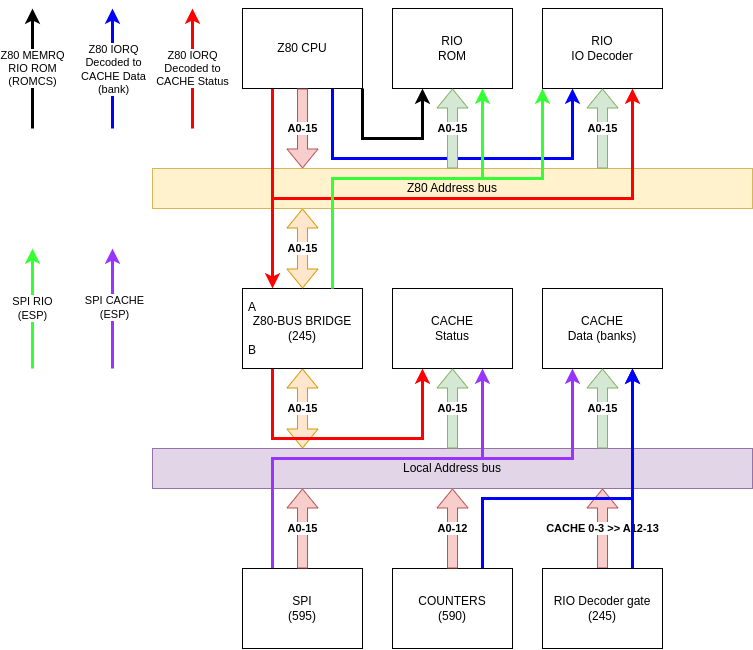

The diagram above was exported from draw.io. Its source (the exported page's mxGraphModel, read from the mxfile embedded in the PNG):
<mxGraphModel dx="1195" dy="699" grid="1" gridSize="10" guides="1" tooltips="1" connect="1" arrows="1" fold="1" page="1" pageScale="1" pageWidth="827" pageHeight="1169" math="0" shadow="0">
  <root>
    <mxCell id="0" />
    <mxCell id="1" parent="0" />
    <mxCell id="k_0b_RPc-4xwPqBRIG1I-12" value="CACHE 0-3 &amp;gt;&amp;gt; A12-13" style="shape=flexArrow;endArrow=classic;html=1;rounded=0;entryX=0.75;entryY=1;entryDx=0;entryDy=0;exitX=0.5;exitY=0;exitDx=0;exitDy=0;fontStyle=1;fillColor=#f8cecc;strokeColor=#b85450;" edge="1" parent="1" source="k_0b_RPc-4xwPqBRIG1I-7" target="k_0b_RPc-4xwPqBRIG1I-3">
      <mxGeometry width="50" height="50" relative="1" as="geometry">
        <mxPoint x="660" y="620" as="sourcePoint" />
        <mxPoint x="660" y="540" as="targetPoint" />
      </mxGeometry>
    </mxCell>
    <mxCell id="k_0b_RPc-4xwPqBRIG1I-11" value="A0-15" style="shape=flexArrow;endArrow=classic;startArrow=classic;html=1;rounded=0;exitX=0.5;exitY=1;exitDx=0;exitDy=0;entryX=0.25;entryY=0;entryDx=0;entryDy=0;fontStyle=1;fillColor=#ffe6cc;strokeColor=#d79b00;" edge="1" parent="1" source="k_0b_RPc-4xwPqBRIG1I-1" target="k_0b_RPc-4xwPqBRIG1I-3">
      <mxGeometry width="100" height="100" relative="1" as="geometry">
        <mxPoint x="410" y="510" as="sourcePoint" />
        <mxPoint x="300" y="470" as="targetPoint" />
      </mxGeometry>
    </mxCell>
    <mxCell id="k_0b_RPc-4xwPqBRIG1I-3" value="Local Address bus" style="rounded=0;whiteSpace=wrap;html=1;fillColor=#e1d5e7;strokeColor=#9673a6;" vertex="1" parent="1">
      <mxGeometry x="200" y="480" width="600" height="40" as="geometry" />
    </mxCell>
    <mxCell id="k_0b_RPc-4xwPqBRIG1I-27" style="edgeStyle=orthogonalEdgeStyle;rounded=0;orthogonalLoop=1;jettySize=auto;html=1;exitX=0.25;exitY=1;exitDx=0;exitDy=0;entryX=0.25;entryY=1;entryDx=0;entryDy=0;strokeColor=#FF0000;strokeWidth=3;" edge="1" parent="1" source="k_0b_RPc-4xwPqBRIG1I-1" target="k_0b_RPc-4xwPqBRIG1I-21">
      <mxGeometry relative="1" as="geometry">
        <Array as="points">
          <mxPoint x="320" y="470" />
          <mxPoint x="470" y="470" />
        </Array>
      </mxGeometry>
    </mxCell>
    <mxCell id="k_0b_RPc-4xwPqBRIG1I-1" value="Z80-BUS BRIDGE&lt;br&gt;(245)" style="rounded=0;whiteSpace=wrap;html=1;" vertex="1" parent="1">
      <mxGeometry x="290" y="320" width="120" height="80" as="geometry" />
    </mxCell>
    <mxCell id="k_0b_RPc-4xwPqBRIG1I-45" value="SPI RIO&lt;br&gt;(ESP)" style="edgeStyle=orthogonalEdgeStyle;rounded=0;orthogonalLoop=1;jettySize=auto;html=1;strokeColor=#33FF33;strokeWidth=3;" edge="1" parent="1">
      <mxGeometry relative="1" as="geometry">
        <mxPoint x="80" y="400" as="sourcePoint" />
        <mxPoint x="80" y="280" as="targetPoint" />
      </mxGeometry>
    </mxCell>
    <mxCell id="k_0b_RPc-4xwPqBRIG1I-49" style="edgeStyle=orthogonalEdgeStyle;rounded=0;orthogonalLoop=1;jettySize=auto;html=1;exitX=0.25;exitY=0;exitDx=0;exitDy=0;entryX=0.75;entryY=1;entryDx=0;entryDy=0;strokeColor=#9933FF;strokeWidth=3;" edge="1" parent="1" source="k_0b_RPc-4xwPqBRIG1I-2" target="k_0b_RPc-4xwPqBRIG1I-21">
      <mxGeometry relative="1" as="geometry">
        <Array as="points">
          <mxPoint x="320" y="490" />
          <mxPoint x="530" y="490" />
        </Array>
      </mxGeometry>
    </mxCell>
    <mxCell id="k_0b_RPc-4xwPqBRIG1I-50" style="edgeStyle=orthogonalEdgeStyle;rounded=0;orthogonalLoop=1;jettySize=auto;html=1;exitX=0.25;exitY=0;exitDx=0;exitDy=0;entryX=0.25;entryY=1;entryDx=0;entryDy=0;strokeColor=#9933FF;strokeWidth=3;" edge="1" parent="1" source="k_0b_RPc-4xwPqBRIG1I-2" target="k_0b_RPc-4xwPqBRIG1I-22">
      <mxGeometry relative="1" as="geometry">
        <Array as="points">
          <mxPoint x="320" y="490" />
          <mxPoint x="620" y="490" />
        </Array>
      </mxGeometry>
    </mxCell>
    <mxCell id="k_0b_RPc-4xwPqBRIG1I-2" value="SPI&lt;br&gt;(595)" style="rounded=0;whiteSpace=wrap;html=1;" vertex="1" parent="1">
      <mxGeometry x="290" y="600" width="120" height="80" as="geometry" />
    </mxCell>
    <mxCell id="k_0b_RPc-4xwPqBRIG1I-5" value="Z80 Address bus" style="rounded=0;whiteSpace=wrap;html=1;fillColor=#fff2cc;strokeColor=#d6b656;" vertex="1" parent="1">
      <mxGeometry x="200" y="200" width="600" height="40" as="geometry" />
    </mxCell>
    <mxCell id="k_0b_RPc-4xwPqBRIG1I-29" style="edgeStyle=orthogonalEdgeStyle;rounded=0;orthogonalLoop=1;jettySize=auto;html=1;exitX=0.75;exitY=0;exitDx=0;exitDy=0;entryX=0.75;entryY=1;entryDx=0;entryDy=0;strokeColor=#0000FF;strokeWidth=3;" edge="1" parent="1" source="k_0b_RPc-4xwPqBRIG1I-6" target="k_0b_RPc-4xwPqBRIG1I-22">
      <mxGeometry relative="1" as="geometry">
        <Array as="points">
          <mxPoint x="530" y="530" />
          <mxPoint x="680" y="530" />
        </Array>
      </mxGeometry>
    </mxCell>
    <mxCell id="k_0b_RPc-4xwPqBRIG1I-6" value="COUNTERS&lt;br&gt;(590)" style="rounded=0;whiteSpace=wrap;html=1;" vertex="1" parent="1">
      <mxGeometry x="440" y="600" width="120" height="80" as="geometry" />
    </mxCell>
    <mxCell id="k_0b_RPc-4xwPqBRIG1I-30" style="edgeStyle=orthogonalEdgeStyle;rounded=0;orthogonalLoop=1;jettySize=auto;html=1;exitX=0.75;exitY=0;exitDx=0;exitDy=0;strokeColor=#0000FF;entryX=0.75;entryY=1;entryDx=0;entryDy=0;strokeWidth=3;" edge="1" parent="1" source="k_0b_RPc-4xwPqBRIG1I-7" target="k_0b_RPc-4xwPqBRIG1I-22">
      <mxGeometry relative="1" as="geometry">
        <mxPoint x="680" y="510" as="targetPoint" />
      </mxGeometry>
    </mxCell>
    <mxCell id="k_0b_RPc-4xwPqBRIG1I-7" value="RIO Decoder gate&lt;br&gt;(245)" style="rounded=0;whiteSpace=wrap;html=1;" vertex="1" parent="1">
      <mxGeometry x="590" y="600" width="120" height="80" as="geometry" />
    </mxCell>
    <mxCell id="k_0b_RPc-4xwPqBRIG1I-8" value="A&lt;br&gt;&lt;br&gt;&lt;br&gt;B" style="text;html=1;strokeColor=none;fillColor=none;align=center;verticalAlign=middle;whiteSpace=wrap;rounded=0;" vertex="1" parent="1">
      <mxGeometry x="290" y="345" width="20" height="30" as="geometry" />
    </mxCell>
    <mxCell id="k_0b_RPc-4xwPqBRIG1I-9" value="A0-15" style="shape=flexArrow;endArrow=classic;html=1;rounded=0;entryX=0.25;entryY=1;entryDx=0;entryDy=0;exitX=0.5;exitY=0;exitDx=0;exitDy=0;fontStyle=1;fillColor=#f8cecc;strokeColor=#b85450;" edge="1" parent="1" source="k_0b_RPc-4xwPqBRIG1I-2" target="k_0b_RPc-4xwPqBRIG1I-3">
      <mxGeometry width="50" height="50" relative="1" as="geometry">
        <mxPoint x="250" y="570" as="sourcePoint" />
        <mxPoint x="300" y="520" as="targetPoint" />
      </mxGeometry>
    </mxCell>
    <mxCell id="k_0b_RPc-4xwPqBRIG1I-10" value="A0-12" style="shape=flexArrow;endArrow=classic;html=1;rounded=0;entryX=0.5;entryY=1;entryDx=0;entryDy=0;exitX=0.5;exitY=0;exitDx=0;exitDy=0;fontStyle=1;fillColor=#f8cecc;strokeColor=#b85450;" edge="1" parent="1" source="k_0b_RPc-4xwPqBRIG1I-6" target="k_0b_RPc-4xwPqBRIG1I-3">
      <mxGeometry width="50" height="50" relative="1" as="geometry">
        <mxPoint x="530" y="590" as="sourcePoint" />
        <mxPoint x="550" y="550" as="targetPoint" />
      </mxGeometry>
    </mxCell>
    <mxCell id="k_0b_RPc-4xwPqBRIG1I-13" value="A0-15" style="shape=flexArrow;endArrow=classic;startArrow=classic;html=1;rounded=0;exitX=0.25;exitY=1;exitDx=0;exitDy=0;fontStyle=1;fillColor=#ffe6cc;strokeColor=#d79b00;" edge="1" parent="1" source="k_0b_RPc-4xwPqBRIG1I-5" target="k_0b_RPc-4xwPqBRIG1I-1">
      <mxGeometry width="100" height="100" relative="1" as="geometry">
        <mxPoint x="360" y="410" as="sourcePoint" />
        <mxPoint x="360" y="490" as="targetPoint" />
      </mxGeometry>
    </mxCell>
    <mxCell id="k_0b_RPc-4xwPqBRIG1I-26" style="edgeStyle=orthogonalEdgeStyle;rounded=0;orthogonalLoop=1;jettySize=auto;html=1;exitX=0.25;exitY=1;exitDx=0;exitDy=0;entryX=0.25;entryY=0;entryDx=0;entryDy=0;strokeColor=#FF0000;strokeWidth=3;" edge="1" parent="1" source="k_0b_RPc-4xwPqBRIG1I-14" target="k_0b_RPc-4xwPqBRIG1I-1">
      <mxGeometry relative="1" as="geometry" />
    </mxCell>
    <mxCell id="k_0b_RPc-4xwPqBRIG1I-31" style="edgeStyle=orthogonalEdgeStyle;rounded=0;orthogonalLoop=1;jettySize=auto;html=1;exitX=0.75;exitY=1;exitDx=0;exitDy=0;entryX=0.25;entryY=1;entryDx=0;entryDy=0;strokeColor=#0000FF;strokeWidth=3;" edge="1" parent="1" source="k_0b_RPc-4xwPqBRIG1I-14" target="k_0b_RPc-4xwPqBRIG1I-17">
      <mxGeometry relative="1" as="geometry">
        <Array as="points">
          <mxPoint x="380" y="190" />
          <mxPoint x="620" y="190" />
        </Array>
      </mxGeometry>
    </mxCell>
    <mxCell id="k_0b_RPc-4xwPqBRIG1I-32" style="edgeStyle=orthogonalEdgeStyle;rounded=0;orthogonalLoop=1;jettySize=auto;html=1;exitX=0.25;exitY=1;exitDx=0;exitDy=0;entryX=0.75;entryY=1;entryDx=0;entryDy=0;strokeColor=#FF0000;strokeWidth=3;" edge="1" parent="1" source="k_0b_RPc-4xwPqBRIG1I-14" target="k_0b_RPc-4xwPqBRIG1I-17">
      <mxGeometry relative="1" as="geometry">
        <Array as="points">
          <mxPoint x="320" y="230" />
          <mxPoint x="680" y="230" />
        </Array>
      </mxGeometry>
    </mxCell>
    <mxCell id="k_0b_RPc-4xwPqBRIG1I-48" style="edgeStyle=orthogonalEdgeStyle;rounded=0;orthogonalLoop=1;jettySize=auto;html=1;exitX=1;exitY=1;exitDx=0;exitDy=0;entryX=0.25;entryY=1;entryDx=0;entryDy=0;strokeWidth=3;" edge="1" parent="1" source="k_0b_RPc-4xwPqBRIG1I-14" target="k_0b_RPc-4xwPqBRIG1I-16">
      <mxGeometry relative="1" as="geometry">
        <Array as="points">
          <mxPoint x="410" y="170" />
          <mxPoint x="470" y="170" />
        </Array>
      </mxGeometry>
    </mxCell>
    <mxCell id="k_0b_RPc-4xwPqBRIG1I-14" value="Z80 CPU" style="rounded=0;whiteSpace=wrap;html=1;" vertex="1" parent="1">
      <mxGeometry x="290" y="40" width="120" height="80" as="geometry" />
    </mxCell>
    <mxCell id="k_0b_RPc-4xwPqBRIG1I-15" value="A0-15" style="shape=flexArrow;endArrow=classic;html=1;rounded=0;exitX=0.5;exitY=1;exitDx=0;exitDy=0;entryX=0.25;entryY=0;entryDx=0;entryDy=0;fontStyle=1;fillColor=#f8cecc;strokeColor=#b85450;" edge="1" parent="1" source="k_0b_RPc-4xwPqBRIG1I-14" target="k_0b_RPc-4xwPqBRIG1I-5">
      <mxGeometry width="50" height="50" relative="1" as="geometry">
        <mxPoint x="600" y="480" as="sourcePoint" />
        <mxPoint x="650" y="430" as="targetPoint" />
      </mxGeometry>
    </mxCell>
    <mxCell id="k_0b_RPc-4xwPqBRIG1I-16" value="RIO&lt;br&gt;ROM" style="rounded=0;whiteSpace=wrap;html=1;" vertex="1" parent="1">
      <mxGeometry x="440" y="40" width="120" height="80" as="geometry" />
    </mxCell>
    <mxCell id="k_0b_RPc-4xwPqBRIG1I-17" value="RIO&lt;br&gt;IO Decoder" style="rounded=0;whiteSpace=wrap;html=1;" vertex="1" parent="1">
      <mxGeometry x="590" y="40" width="120" height="80" as="geometry" />
    </mxCell>
    <mxCell id="k_0b_RPc-4xwPqBRIG1I-18" value="A0-15" style="shape=flexArrow;endArrow=classic;html=1;rounded=0;entryX=0.5;entryY=1;entryDx=0;entryDy=0;fontStyle=1;fillColor=#d5e8d4;strokeColor=#82b366;" edge="1" parent="1" source="k_0b_RPc-4xwPqBRIG1I-5" target="k_0b_RPc-4xwPqBRIG1I-16">
      <mxGeometry width="50" height="50" relative="1" as="geometry">
        <mxPoint x="600" y="480" as="sourcePoint" />
        <mxPoint x="650" y="430" as="targetPoint" />
      </mxGeometry>
    </mxCell>
    <mxCell id="k_0b_RPc-4xwPqBRIG1I-19" value="A0-15" style="shape=flexArrow;endArrow=classic;html=1;rounded=0;entryX=0.5;entryY=1;entryDx=0;entryDy=0;exitX=0.75;exitY=0;exitDx=0;exitDy=0;fontStyle=1;fillColor=#d5e8d4;strokeColor=#82b366;" edge="1" parent="1" source="k_0b_RPc-4xwPqBRIG1I-5" target="k_0b_RPc-4xwPqBRIG1I-17">
      <mxGeometry width="50" height="50" relative="1" as="geometry">
        <mxPoint x="510" y="210" as="sourcePoint" />
        <mxPoint x="510" y="130" as="targetPoint" />
      </mxGeometry>
    </mxCell>
    <mxCell id="k_0b_RPc-4xwPqBRIG1I-21" value="CACHE&lt;br&gt;Status" style="rounded=0;whiteSpace=wrap;html=1;" vertex="1" parent="1">
      <mxGeometry x="440" y="320" width="120" height="80" as="geometry" />
    </mxCell>
    <mxCell id="k_0b_RPc-4xwPqBRIG1I-22" value="CACHE&lt;br&gt;Data (banks)" style="rounded=0;whiteSpace=wrap;html=1;" vertex="1" parent="1">
      <mxGeometry x="590" y="320" width="120" height="80" as="geometry" />
    </mxCell>
    <mxCell id="k_0b_RPc-4xwPqBRIG1I-23" value="A0-15" style="shape=flexArrow;endArrow=classic;html=1;rounded=0;entryX=0.5;entryY=1;entryDx=0;entryDy=0;fontStyle=1;fillColor=#d5e8d4;strokeColor=#82b366;exitX=0.5;exitY=0;exitDx=0;exitDy=0;" edge="1" parent="1" source="k_0b_RPc-4xwPqBRIG1I-3" target="k_0b_RPc-4xwPqBRIG1I-21">
      <mxGeometry width="50" height="50" relative="1" as="geometry">
        <mxPoint x="499.5" y="480" as="sourcePoint" />
        <mxPoint x="499.5" y="400" as="targetPoint" />
      </mxGeometry>
    </mxCell>
    <mxCell id="k_0b_RPc-4xwPqBRIG1I-25" value="A0-15" style="shape=flexArrow;endArrow=classic;html=1;rounded=0;entryX=0.5;entryY=1;entryDx=0;entryDy=0;fontStyle=1;fillColor=#d5e8d4;strokeColor=#82b366;exitX=0.75;exitY=0;exitDx=0;exitDy=0;" edge="1" parent="1" source="k_0b_RPc-4xwPqBRIG1I-3" target="k_0b_RPc-4xwPqBRIG1I-22">
      <mxGeometry width="50" height="50" relative="1" as="geometry">
        <mxPoint x="660" y="480" as="sourcePoint" />
        <mxPoint x="659.8" y="410" as="targetPoint" />
      </mxGeometry>
    </mxCell>
    <mxCell id="k_0b_RPc-4xwPqBRIG1I-46" style="edgeStyle=orthogonalEdgeStyle;rounded=0;orthogonalLoop=1;jettySize=auto;html=1;exitX=0.75;exitY=0;exitDx=0;exitDy=0;entryX=0.75;entryY=1;entryDx=0;entryDy=0;strokeColor=#33FF33;strokeWidth=3;" edge="1" parent="1" source="k_0b_RPc-4xwPqBRIG1I-1" target="k_0b_RPc-4xwPqBRIG1I-16">
      <mxGeometry relative="1" as="geometry">
        <mxPoint x="460" y="340" as="sourcePoint" />
        <mxPoint x="460" y="140" as="targetPoint" />
        <Array as="points">
          <mxPoint x="380" y="210" />
          <mxPoint x="530" y="210" />
        </Array>
      </mxGeometry>
    </mxCell>
    <mxCell id="k_0b_RPc-4xwPqBRIG1I-47" style="edgeStyle=orthogonalEdgeStyle;rounded=0;orthogonalLoop=1;jettySize=auto;html=1;exitX=0.75;exitY=0;exitDx=0;exitDy=0;entryX=0;entryY=1;entryDx=0;entryDy=0;strokeColor=#33FF33;strokeWidth=3;" edge="1" parent="1" source="k_0b_RPc-4xwPqBRIG1I-1" target="k_0b_RPc-4xwPqBRIG1I-17">
      <mxGeometry relative="1" as="geometry">
        <mxPoint x="340" y="620" as="sourcePoint" />
        <mxPoint x="340" y="420" as="targetPoint" />
        <Array as="points">
          <mxPoint x="380" y="210" />
          <mxPoint x="590" y="210" />
        </Array>
      </mxGeometry>
    </mxCell>
    <mxCell id="k_0b_RPc-4xwPqBRIG1I-52" value="Z80 IORQ&lt;br&gt;Decoded to&lt;br&gt;CACHE Status" style="edgeStyle=orthogonalEdgeStyle;rounded=0;orthogonalLoop=1;jettySize=auto;html=1;strokeColor=#FF0000;strokeWidth=3;" edge="1" parent="1">
      <mxGeometry relative="1" as="geometry">
        <mxPoint x="240" y="160" as="sourcePoint" />
        <mxPoint x="240" y="40" as="targetPoint" />
      </mxGeometry>
    </mxCell>
    <mxCell id="k_0b_RPc-4xwPqBRIG1I-53" style="edgeStyle=orthogonalEdgeStyle;rounded=0;orthogonalLoop=1;jettySize=auto;html=1;strokeColor=#0000FF;strokeWidth=3;" edge="1" parent="1">
      <mxGeometry relative="1" as="geometry">
        <mxPoint x="160" y="160" as="sourcePoint" />
        <mxPoint x="160" y="40" as="targetPoint" />
        <Array as="points">
          <mxPoint x="160" y="110" />
          <mxPoint x="160" y="110" />
        </Array>
      </mxGeometry>
    </mxCell>
    <mxCell id="k_0b_RPc-4xwPqBRIG1I-54" value="Z80 IORQ&lt;br style=&quot;border-color: var(--border-color);&quot;&gt;Decoded to&lt;br style=&quot;border-color: var(--border-color);&quot;&gt;CACHE Data &lt;br&gt;(bank)" style="edgeLabel;html=1;align=center;verticalAlign=middle;resizable=0;points=[];" vertex="1" connectable="0" parent="k_0b_RPc-4xwPqBRIG1I-53">
      <mxGeometry x="-0.02" y="-1" relative="1" as="geometry">
        <mxPoint as="offset" />
      </mxGeometry>
    </mxCell>
    <mxCell id="k_0b_RPc-4xwPqBRIG1I-55" style="edgeStyle=orthogonalEdgeStyle;rounded=0;orthogonalLoop=1;jettySize=auto;html=1;strokeColor=#9933FF;strokeWidth=3;" edge="1" parent="1">
      <mxGeometry relative="1" as="geometry">
        <mxPoint x="160" y="400" as="sourcePoint" />
        <mxPoint x="160" y="280" as="targetPoint" />
        <Array as="points">
          <mxPoint x="160" y="370" />
          <mxPoint x="160" y="370" />
        </Array>
      </mxGeometry>
    </mxCell>
    <mxCell id="k_0b_RPc-4xwPqBRIG1I-56" value="SPI CACHE&lt;br&gt;(ESP)" style="edgeLabel;html=1;align=center;verticalAlign=middle;resizable=0;points=[];" vertex="1" connectable="0" parent="k_0b_RPc-4xwPqBRIG1I-55">
      <mxGeometry x="0.0312" y="-2" relative="1" as="geometry">
        <mxPoint as="offset" />
      </mxGeometry>
    </mxCell>
    <mxCell id="k_0b_RPc-4xwPqBRIG1I-57" value="Z80 MEMRQ&lt;br&gt;RIO ROM&lt;br&gt;(ROMCS)" style="edgeStyle=orthogonalEdgeStyle;rounded=0;orthogonalLoop=1;jettySize=auto;html=1;strokeWidth=3;" edge="1" parent="1">
      <mxGeometry relative="1" as="geometry">
        <mxPoint x="80" y="160" as="sourcePoint" />
        <mxPoint x="80" y="40" as="targetPoint" />
        <Array as="points">
          <mxPoint x="80" y="130" />
          <mxPoint x="80" y="130" />
        </Array>
      </mxGeometry>
    </mxCell>
  </root>
</mxGraphModel>